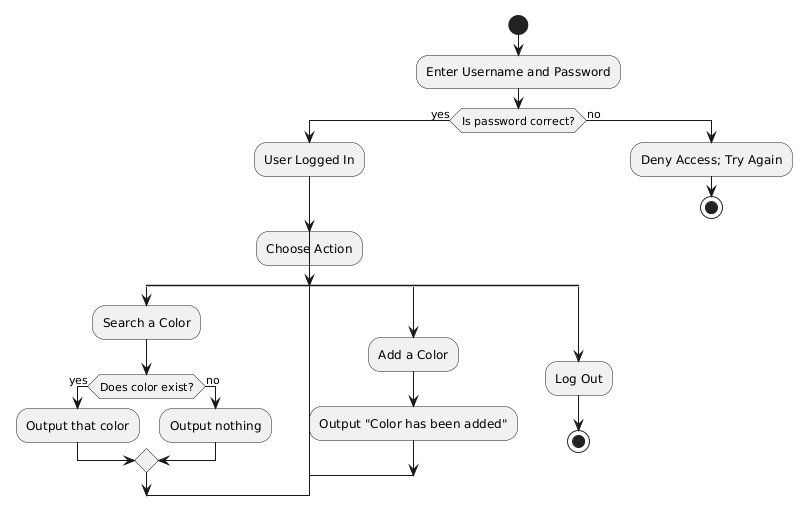

The diagram above was rendered by PlantUML. Its source (embedded in the PNG):
@startuml
start
:Enter Username and Password;

if(Is password correct?) then (yes)
    :User Logged In;
    ' This label allows us to loop back here
    label menu
    
    :Choose Action;
    
    split
        :Search a Color;
        if(Does color exist?) then (yes)
            :Output that color;
        else (no)
            :Output nothing;
        endif
        goto menu
    
    split again
        :Add a Color;
        :Output "Color has been added";
        goto menu
        
    split again
        :Log Out;
        stop
    end split

else (no)
    :Deny Access; Try Again;
    stop

endif
@enduml